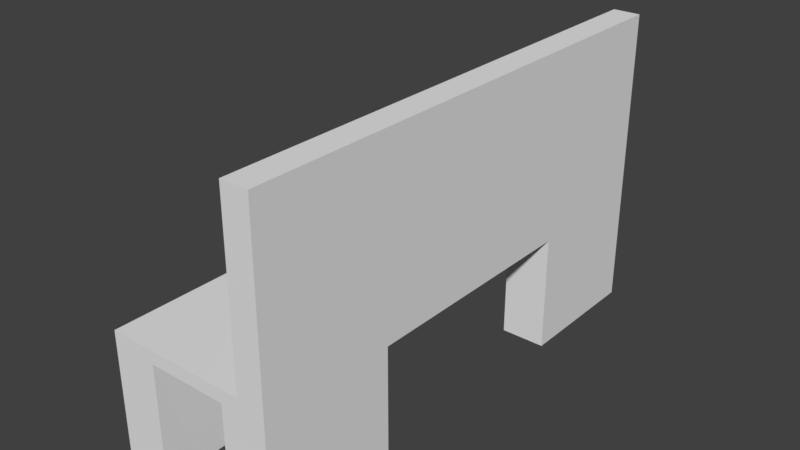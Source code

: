 # Source: couch3x1_ph.blend  (saved by Blender 2.79.0; exported with 4.5.12 LTS)
import bpy
from mathutils import Matrix  # noqa: F401  (used for matrix-valued properties, if any)

bpy.ops.wm.read_factory_settings(use_empty=True)
scene = bpy.context.scene
scene.name = 'Scene'

# ---- collections
col_collection_1 = bpy.data.collections.new('Collection 1'); scene.collection.children.link(col_collection_1)

# ---- materials (node trees are filled in below, after node groups)
mat_material_001 = bpy.data.materials.new('Material.001')
mat_material_001.alpha_threshold = 0.0
mat_material_001.use_transparent_shadow = False
mat_material_001.roughness = 0.5
mat_material_001.line_color = (0.0, 0.0, 0.0, 1.0)
mat_material = bpy.data.materials.new('Material')
mat_material.alpha_threshold = 0.0
mat_material.use_transparent_shadow = False
mat_material.roughness = 0.5
mat_material.line_color = (0.0, 0.0, 0.0, 1.0)
mat_material_003 = bpy.data.materials.new('Material.003')
mat_material_003.alpha_threshold = 0.0
mat_material_003.use_transparent_shadow = False
mat_material_003.roughness = 0.5
mat_material_003.line_color = (0.0, 0.0, 0.0, 1.0)
mat_material_002 = bpy.data.materials.new('Material.002')
mat_material_002.alpha_threshold = 0.0
mat_material_002.use_transparent_shadow = False
mat_material_002.roughness = 0.5
mat_material_002.line_color = (0.0, 0.0, 0.0, 1.0)

# ---- material node trees

# ---- world
world_world = bpy.data.worlds.new('World'); scene.world = world_world
world_world.color = (0.05088, 0.05088, 0.05088)
world_world.use_sun_shadow = False
world_world.sun_shadow_jitter_overblur = 0.0
world_world.cycles.sampling_method = 'MANUAL'

# ---- meshes
me_cube_001 = bpy.data.meshes.new('Cube.001')
me_cube_001.from_pydata([(0.4418, -2.914, 0.0), (0.4418, -1.356, 0.0), (0.961, -1.356, 0.0), (0.961, -2.914, 0.0), (0.4418, 1.321, 0.0), (0.4418, 2.878, 0.0), (0.961, 2.878, 0.0), (0.961, 1.321, 0.0), (-0.9794, 1.321, 0.0), (-0.9794, 2.878, 0.0), (-0.4601, 2.878, 0.0), (-0.4601, 1.321, 0.0), (-0.9794, -2.914, 0.0), (-0.9794, -1.356, 0.0), (-0.4601, -1.356, 0.0), (-0.4601, -2.914, 0.0), (0.4418, -2.914, 1.345), (0.4418, -1.356, 1.345), (0.961, -2.914, 1.345), (0.961, -1.356, 1.345), (0.4418, 1.321, 1.345), (0.4418, 2.878, 1.345), (0.961, 1.321, 1.345), (0.961, 2.878, 1.345), (-0.9794, 1.321, 1.345), (-0.9794, 2.878, 1.345), (-0.4601, 1.321, 1.345), (-0.4601, 2.878, 1.345), (-0.9794, -2.914, 1.345), (-0.9794, -1.356, 1.345), (-0.4601, -2.914, 1.345), (-0.4601, -1.356, 1.345), (0.6483, -2.914, 1.494), (0.6483, 2.878, 1.494), (-0.9794, 2.878, 1.494), (-0.9794, -2.914, 1.494), (0.6483, 2.878, 3.494), (0.6483, -2.914, 3.494), (0.961, 2.878, 3.494), (0.961, -2.914, 3.494)], [], [(0, 1, 2, 3), (18, 39, 37, 32, 35, 28, 30, 16), (1, 17, 19, 2), (0, 3, 18, 16), (0, 16, 17, 1), (4, 5, 6, 7), (8, 11, 26, 24), (5, 21, 23, 6), (6, 23, 22, 7), (7, 22, 20, 4), (8, 9, 10, 11), (9, 25, 27, 10), (10, 27, 26, 11), (12, 15, 30, 28), (12, 13, 14, 15), (13, 29, 31, 14), (14, 31, 30, 15), (2, 19, 18, 3), (12, 28, 29, 13), (16, 18, 19, 17), (20, 22, 23, 21), (24, 26, 27, 25), (28, 30, 31, 29), (29, 24, 26, 27, 21, 20, 22, 19, 17, 16, 30, 31), (33, 36, 38, 23, 21, 27, 25, 34), (25, 24, 29, 28, 35, 34), (33, 32, 37, 36), (19, 22, 23, 38, 39, 18), (39, 38, 36, 37), (34, 35, 32, 33), (8, 24, 25, 9), (4, 20, 21, 5)])
me_cube_001.polygons.foreach_set('material_index', [0, 0, 0, 0, 0, 1, 2, 1, 1, 1, 2, 2, 2, 3, 3, 3, 3, 0, 3, 0, 1, 2, 3, 2, 1, 2, 2, 2, 0, 2, 2, 1])
me_cube_001.materials.append(mat_material_001)
me_cube_001.materials.append(mat_material)
me_cube_001.materials.append(mat_material_003)
me_cube_001.materials.append(mat_material_002)
me_cube_001.use_remesh_preserve_volume = False
me_cube_001.use_remesh_preserve_attributes = False
me_cube_001.use_mirror_vertex_groups = False
me_cube_001.update()

# ---- objects
ob_chair = bpy.data.objects.new('Chair', None)
ob_cube_001 = bpy.data.objects.new('Cube.001', me_cube_001)

# ---- transforms, parenting, visibility, modifiers, constraints
ob_chair.location = (0.0, 0.0, 0.0)
ob_chair.empty_image_offset = (0.0, 0.0)
ob_chair.lineart.crease_threshold = 0.0
ob_cube_001.parent = ob_chair
ob_cube_001.location = (0.0, 0.0, 0.0)
ob_cube_001.lock_rotations_4d = False
ob_cube_001.empty_display_type = 'ARROWS'
ob_cube_001.lineart.crease_threshold = 0.0

# ---- collection membership
col_collection_1.objects.link(ob_chair)
col_collection_1.objects.link(ob_cube_001)

# ---- scene / render settings (as saved in the file)
scene.frame_start = 1; scene.frame_end = 250; scene.frame_set(1)
scene.render.engine = 'BLENDER_EEVEE_NEXT'
scene.render.resolution_percentage = 50
scene.render.dither_intensity = 0.0
scene.cycles.use_denoising = False
scene.cycles.samples = 128
scene.cycles.sampling_pattern = 'TABULATED_SOBOL'
scene.cycles.use_adaptive_sampling = False
scene.cycles.use_light_tree = False
scene.cycles.blur_glossy = 0.0
scene.cycles.sample_clamp_indirect = 0.0
scene.view_settings.view_transform = 'Standard'
bpy.context.view_layer.update()

# ---- added for rendering (the .blend has no active camera and no usable light): camera, sun
cam_auto = bpy.data.cameras.new('AutoCamera')
cam_auto.lens = 50.0
cam_auto.sensor_width = 36.0
cam_auto.clip_end = 1000.0
ob_auto_camera = bpy.data.objects.new('AutoCamera', cam_auto)
scene.collection.objects.link(ob_auto_camera)
ob_auto_camera.location = (6.50225, -7.83145, 6.95638)
ob_auto_camera.rotation_euler = (1.09748, -7.21219e-08, 0.694738)
scene.camera = ob_auto_camera
light_auto_sun = bpy.data.lights.new('AutoSun', 'SUN')
light_auto_sun.energy = 3.0
light_auto_sun.angle = 0.0523599
ob_auto_sun = bpy.data.objects.new('AutoSun', light_auto_sun)
scene.collection.objects.link(ob_auto_sun)
ob_auto_sun.rotation_euler = (0.872665, 0.174533, 0.523599)
bpy.context.view_layer.update()
